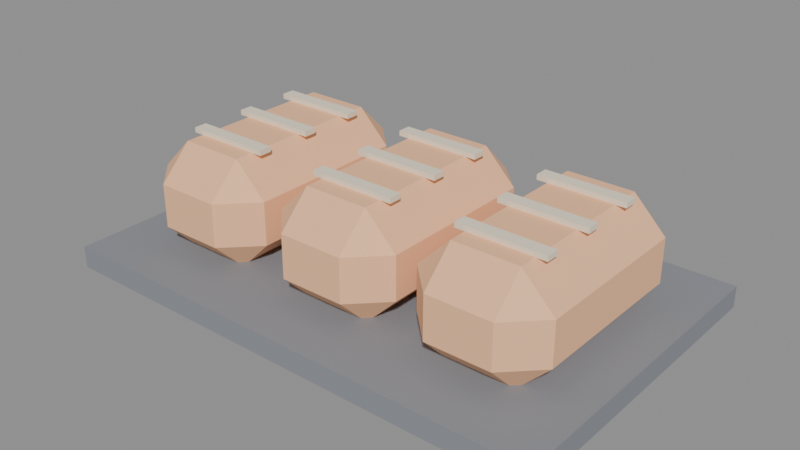# Source: source.blend  (saved by Blender 5.2.45; exported with 4.5.12 LTS)
import bpy
from mathutils import Matrix  # noqa: F401  (used for matrix-valued properties, if any)

bpy.ops.wm.read_factory_settings(use_empty=True)
scene = bpy.context.scene
scene.name = 'Scene'

# ---- images (referenced by path relative to the original .blend; pixels are not part of the script)
import os
ASSET_DIR = os.environ.get("B2B_ASSET_DIR", "")  # directory of the original .blend (textures are referenced by path, not embedded)
HERE = os.path.dirname(os.path.abspath(__file__))  # packed textures are extracted next to this script under _unpacked/

def load_image(name, relpath, width, height, colorspace="sRGB"):
    """Load a texture the original file referenced (path relative to the .blend, or extracted next to this script)."""
    p = next((c for c in (os.path.join(HERE, relpath), os.path.join(ASSET_DIR, relpath)) if relpath and os.path.exists(c)), "")
    if p:
        img = bpy.data.images.load(p, check_existing=True)
        img.name = name
    else:  # same state as the original file: an image datablock whose file is absent (Cycles renders it pink)
        img = bpy.data.images.new(name, width, height)
        img.source = "FILE"
        img.filepath = "//" + (relpath or name)
    img.colorspace_settings.name = colorspace
    return img
img_palette_png = load_image('palette.png', '_unpacked/palette.cadebe72.png', 2508, 2508, 'sRGB')

# ---- materials (node trees are filled in below, after node groups)
mat_sharedpalette_v001 = bpy.data.materials.new('SharedPalette_v001')

# ---- material node trees
mat_sharedpalette_v001.use_nodes = True; mat_sharedpalette_v001.node_tree.nodes.clear()
_N = mat_sharedpalette_v001.node_tree.nodes; _L = mat_sharedpalette_v001.node_tree.links
n0 = _N.new('ShaderNodeBsdfPrincipled'); n0.name = 'Principled BSDF'; n0.location = (-200, 100)
n0.inputs[2].default_value = 0.8
n0.inputs[10].default_value = 0.005
n1 = _N.new('ShaderNodeOutputMaterial'); n1.name = 'Material Output'; n1.location = (200, 100)
n2 = _N.new('ShaderNodeTexImage'); n2.name = 'Image Texture'; n2.location = (0, 0)
n2.image = img_palette_png
n2.interpolation = 'Closest'
_L.new(n0.outputs[0], n1.inputs[0])
_L.new(n2.outputs[0], n0.inputs[0])
n1.is_active_output = True

# ---- meshes
me_cube = bpy.data.meshes.new('Cube')
me_cube.from_pydata([(-0.35, -0.225, -0.015), (-0.35, -0.225, 0.015), (-0.35, 0.225, -0.015), (-0.35, 0.225, 0.015), (0.35, -0.225, -0.015), (0.35, -0.225, 0.015), (0.35, 0.225, -0.015), (0.35, 0.225, 0.015)], [], [(0, 1, 3, 2), (2, 3, 7, 6), (6, 7, 5, 4), (4, 5, 1, 0), (2, 6, 4, 0), (7, 3, 1, 5)])
_uv = me_cube.uv_layers.new(name='UVMap')
_uv.uv.foreach_set('vector', [0.2346, 0.5154, 0.2346, 0.5154, 0.2346, 0.5154, 0.2346, 0.5154, 0.2346, 0.5154, 0.2346, 0.5154, 0.2346, 0.5154, 0.2346, 0.5154, 0.2346, 0.5154, 0.2346, 0.5154, 0.2346, 0.5154, 0.2346, 0.5154, 0.2346, 0.5154, 0.2346, 0.5154, 0.2346, 0.5154, 0.2346, 0.5154, 0.2346, 0.5154, 0.2346, 0.5154, 0.2346, 0.5154, 0.2346, 0.5154, 0.2346, 0.5154, 0.2346, 0.5154, 0.2346, 0.5154, 0.2346, 0.5154])
me_cube.materials.append(mat_sharedpalette_v001)
me_cube.update()
me_cube_001 = bpy.data.meshes.new('Cube.001')
me_cube_001.from_pydata([(-0.045, -0.115, -0.075), (-0.045, -0.16, -0.03), (-0.09, -0.115, -0.03), (-0.045, -0.16, 0.03), (-0.045, -0.115, 0.075), (-0.09, -0.115, 0.03), (-0.045, 0.115, -0.075), (-0.09, 0.115, -0.03), (-0.045, 0.16, -0.03), (-0.045, 0.115, 0.075), (-0.045, 0.16, 0.03), (-0.09, 0.115, 0.03), (0.045, -0.115, -0.075), (0.09, -0.115, -0.03), (0.045, -0.16, -0.03), (0.045, -0.115, 0.075), (0.045, -0.16, 0.03), (0.09, -0.115, 0.03), (0.045, 0.115, -0.075), (0.045, 0.16, -0.03), (0.09, 0.115, -0.03), (0.045, 0.115, 0.075), (0.09, 0.115, 0.03), (0.045, 0.16, 0.03)], [], [(0, 1, 2), (3, 4, 5), (6, 7, 8), (9, 10, 11), (12, 13, 14), (15, 16, 17), (18, 19, 20), (21, 22, 23), (6, 0, 2, 7), (1, 3, 5, 2), (4, 9, 11, 5), (10, 8, 7, 11), (18, 6, 8, 19), (9, 21, 23, 10), (22, 20, 19, 23), (12, 18, 20, 13), (21, 15, 17, 22), (16, 14, 13, 17), (0, 12, 14, 1), (15, 4, 3, 16), (6, 18, 12, 0), (2, 5, 11, 7), (14, 16, 3, 1), (21, 9, 4, 15), (8, 10, 23, 19), (20, 22, 17, 13)])
_uv = me_cube_001.uv_layers.new(name='UVMap')
_uv.uv.foreach_set('vector', [0.1094, 0.8906, 0.1094, 0.8906, 0.1094, 0.8906, 0.1094, 0.8906, 0.1094, 0.8906, 0.1094, 0.8906, 0.1094, 0.8906, 0.1094, 0.8906, 0.1094, 0.8906, 0.1094, 0.8906, 0.1094, 0.8906, 0.1094, 0.8906, 0.1094, 0.8906, 0.1094, 0.8906, 0.1094, 0.8906, 0.1094, 0.8906, 0.1094, 0.8906, 0.1094, 0.8906, 0.1094, 0.8906, 0.1094, 0.8906, 0.1094, 0.8906, 0.1094, 0.8906, 0.1094, 0.8906, 0.1094, 0.8906, 0.1094, 0.8906, 0.1094, 0.8906, 0.1094, 0.8906, 0.1094, 0.8906, 0.1094, 0.8906, 0.1094, 0.8906, 0.1094, 0.8906, 0.1094, 0.8906, 0.1094, 0.8906, 0.1094, 0.8906, 0.1094, 0.8906, 0.1094, 0.8906, 0.1094, 0.8906, 0.1094, 0.8906, 0.1094, 0.8906, 0.1094, 0.8906, 0.1094, 0.8906, 0.1094, 0.8906, 0.1094, 0.8906, 0.1094, 0.8906, 0.1094, 0.8906, 0.1094, 0.8906, 0.1094, 0.8906, 0.1094, 0.8906, 0.1094, 0.8906, 0.1094, 0.8906, 0.1094, 0.8906, 0.1094, 0.8906, 0.1094, 0.8906, 0.1094, 0.8906, 0.1094, 0.8906, 0.1094, 0.8906, 0.1094, 0.8906, 0.1094, 0.8906, 0.1094, 0.8906, 0.1094, 0.8906, 0.1094, 0.8906, 0.1094, 0.8906, 0.1094, 0.8906, 0.1094, 0.8906, 0.1094, 0.8906, 0.1094, 0.8906, 0.1094, 0.8906, 0.1094, 0.8906, 0.1094, 0.8906, 0.1094, 0.8906, 0.1094, 0.8906, 0.1094, 0.8906, 0.1094, 0.8906, 0.1094, 0.8906, 0.1094, 0.8906, 0.1094, 0.8906, 0.1094, 0.8906, 0.1094, 0.8906, 0.1094, 0.8906, 0.1094, 0.8906, 0.1094, 0.8906, 0.1094, 0.8906, 0.1094, 0.8906, 0.1094, 0.8906, 0.1094, 0.8906, 0.1094, 0.8906, 0.1094, 0.8906, 0.1094, 0.8906, 0.1094, 0.8906, 0.1094, 0.8906, 0.1094, 0.8906, 0.1094, 0.8906, 0.1094, 0.8906, 0.1094, 0.8906, 0.1094, 0.8906, 0.1094, 0.8906])
me_cube_001.materials.append(mat_sharedpalette_v001)
me_cube_001.update()
me_cube_002 = bpy.data.meshes.new('Cube.002')
me_cube_002.from_pydata([(-0.06, -0.009, -0.0035), (-0.06, -0.009, 0.0035), (-0.06, 0.009, -0.0035), (-0.06, 0.009, 0.0035), (0.06, -0.009, -0.0035), (0.06, -0.009, 0.0035), (0.06, 0.009, -0.0035), (0.06, 0.009, 0.0035)], [], [(0, 1, 3, 2), (2, 3, 7, 6), (6, 7, 5, 4), (4, 5, 1, 0), (2, 6, 4, 0), (7, 3, 1, 5)])
_uv = me_cube_002.uv_layers.new(name='UVMap')
_uv.uv.foreach_set('vector', [0.01575, 0.578, 0.01575, 0.578, 0.01575, 0.578, 0.01575, 0.578, 0.01575, 0.578, 0.01575, 0.578, 0.01575, 0.578, 0.01575, 0.578, 0.01575, 0.578, 0.01575, 0.578, 0.01575, 0.578, 0.01575, 0.578, 0.01575, 0.578, 0.01575, 0.578, 0.01575, 0.578, 0.01575, 0.578, 0.01575, 0.578, 0.01575, 0.578, 0.01575, 0.578, 0.01575, 0.578, 0.01575, 0.578, 0.01575, 0.578, 0.01575, 0.578, 0.01575, 0.578])
me_cube_002.materials.append(mat_sharedpalette_v001)
me_cube_002.update()
me_cube_003 = bpy.data.meshes.new('Cube.003')
me_cube_003.from_pydata([(-0.06, -0.009, -0.0035), (-0.06, -0.009, 0.0035), (-0.06, 0.009, -0.0035), (-0.06, 0.009, 0.0035), (0.06, -0.009, -0.0035), (0.06, -0.009, 0.0035), (0.06, 0.009, -0.0035), (0.06, 0.009, 0.0035)], [], [(0, 1, 3, 2), (2, 3, 7, 6), (6, 7, 5, 4), (4, 5, 1, 0), (2, 6, 4, 0), (7, 3, 1, 5)])
_uv = me_cube_003.uv_layers.new(name='UVMap')
_uv.uv.foreach_set('vector', [0.01575, 0.578, 0.01575, 0.578, 0.01575, 0.578, 0.01575, 0.578, 0.01575, 0.578, 0.01575, 0.578, 0.01575, 0.578, 0.01575, 0.578, 0.01575, 0.578, 0.01575, 0.578, 0.01575, 0.578, 0.01575, 0.578, 0.01575, 0.578, 0.01575, 0.578, 0.01575, 0.578, 0.01575, 0.578, 0.01575, 0.578, 0.01575, 0.578, 0.01575, 0.578, 0.01575, 0.578, 0.01575, 0.578, 0.01575, 0.578, 0.01575, 0.578, 0.01575, 0.578])
me_cube_003.materials.append(mat_sharedpalette_v001)
me_cube_003.update()
me_cube_004 = bpy.data.meshes.new('Cube.004')
me_cube_004.from_pydata([(-0.06, -0.009, -0.0035), (-0.06, -0.009, 0.0035), (-0.06, 0.009, -0.0035), (-0.06, 0.009, 0.0035), (0.06, -0.009, -0.0035), (0.06, -0.009, 0.0035), (0.06, 0.009, -0.0035), (0.06, 0.009, 0.0035)], [], [(0, 1, 3, 2), (2, 3, 7, 6), (6, 7, 5, 4), (4, 5, 1, 0), (2, 6, 4, 0), (7, 3, 1, 5)])
_uv = me_cube_004.uv_layers.new(name='UVMap')
_uv.uv.foreach_set('vector', [0.01575, 0.578, 0.01575, 0.578, 0.01575, 0.578, 0.01575, 0.578, 0.01575, 0.578, 0.01575, 0.578, 0.01575, 0.578, 0.01575, 0.578, 0.01575, 0.578, 0.01575, 0.578, 0.01575, 0.578, 0.01575, 0.578, 0.01575, 0.578, 0.01575, 0.578, 0.01575, 0.578, 0.01575, 0.578, 0.01575, 0.578, 0.01575, 0.578, 0.01575, 0.578, 0.01575, 0.578, 0.01575, 0.578, 0.01575, 0.578, 0.01575, 0.578, 0.01575, 0.578])
me_cube_004.materials.append(mat_sharedpalette_v001)
me_cube_004.update()
me_cube_005 = bpy.data.meshes.new('Cube.005')
me_cube_005.from_pydata([(-0.045, -0.115, -0.075), (-0.045, -0.16, -0.03), (-0.09, -0.115, -0.03), (-0.045, -0.16, 0.03), (-0.045, -0.115, 0.075), (-0.09, -0.115, 0.03), (-0.045, 0.115, -0.075), (-0.09, 0.115, -0.03), (-0.045, 0.16, -0.03), (-0.045, 0.115, 0.075), (-0.045, 0.16, 0.03), (-0.09, 0.115, 0.03), (0.045, -0.115, -0.075), (0.09, -0.115, -0.03), (0.045, -0.16, -0.03), (0.045, -0.115, 0.075), (0.045, -0.16, 0.03), (0.09, -0.115, 0.03), (0.045, 0.115, -0.075), (0.045, 0.16, -0.03), (0.09, 0.115, -0.03), (0.045, 0.115, 0.075), (0.09, 0.115, 0.03), (0.045, 0.16, 0.03)], [], [(0, 1, 2), (3, 4, 5), (6, 7, 8), (9, 10, 11), (12, 13, 14), (15, 16, 17), (18, 19, 20), (21, 22, 23), (6, 0, 2, 7), (1, 3, 5, 2), (4, 9, 11, 5), (10, 8, 7, 11), (18, 6, 8, 19), (9, 21, 23, 10), (22, 20, 19, 23), (12, 18, 20, 13), (21, 15, 17, 22), (16, 14, 13, 17), (0, 12, 14, 1), (15, 4, 3, 16), (6, 18, 12, 0), (2, 5, 11, 7), (14, 16, 3, 1), (21, 9, 4, 15), (8, 10, 23, 19), (20, 22, 17, 13)])
_uv = me_cube_005.uv_layers.new(name='UVMap')
_uv.uv.foreach_set('vector', [0.1094, 0.8906, 0.1094, 0.8906, 0.1094, 0.8906, 0.1094, 0.8906, 0.1094, 0.8906, 0.1094, 0.8906, 0.1094, 0.8906, 0.1094, 0.8906, 0.1094, 0.8906, 0.1094, 0.8906, 0.1094, 0.8906, 0.1094, 0.8906, 0.1094, 0.8906, 0.1094, 0.8906, 0.1094, 0.8906, 0.1094, 0.8906, 0.1094, 0.8906, 0.1094, 0.8906, 0.1094, 0.8906, 0.1094, 0.8906, 0.1094, 0.8906, 0.1094, 0.8906, 0.1094, 0.8906, 0.1094, 0.8906, 0.1094, 0.8906, 0.1094, 0.8906, 0.1094, 0.8906, 0.1094, 0.8906, 0.1094, 0.8906, 0.1094, 0.8906, 0.1094, 0.8906, 0.1094, 0.8906, 0.1094, 0.8906, 0.1094, 0.8906, 0.1094, 0.8906, 0.1094, 0.8906, 0.1094, 0.8906, 0.1094, 0.8906, 0.1094, 0.8906, 0.1094, 0.8906, 0.1094, 0.8906, 0.1094, 0.8906, 0.1094, 0.8906, 0.1094, 0.8906, 0.1094, 0.8906, 0.1094, 0.8906, 0.1094, 0.8906, 0.1094, 0.8906, 0.1094, 0.8906, 0.1094, 0.8906, 0.1094, 0.8906, 0.1094, 0.8906, 0.1094, 0.8906, 0.1094, 0.8906, 0.1094, 0.8906, 0.1094, 0.8906, 0.1094, 0.8906, 0.1094, 0.8906, 0.1094, 0.8906, 0.1094, 0.8906, 0.1094, 0.8906, 0.1094, 0.8906, 0.1094, 0.8906, 0.1094, 0.8906, 0.1094, 0.8906, 0.1094, 0.8906, 0.1094, 0.8906, 0.1094, 0.8906, 0.1094, 0.8906, 0.1094, 0.8906, 0.1094, 0.8906, 0.1094, 0.8906, 0.1094, 0.8906, 0.1094, 0.8906, 0.1094, 0.8906, 0.1094, 0.8906, 0.1094, 0.8906, 0.1094, 0.8906, 0.1094, 0.8906, 0.1094, 0.8906, 0.1094, 0.8906, 0.1094, 0.8906, 0.1094, 0.8906, 0.1094, 0.8906, 0.1094, 0.8906, 0.1094, 0.8906, 0.1094, 0.8906, 0.1094, 0.8906, 0.1094, 0.8906, 0.1094, 0.8906, 0.1094, 0.8906, 0.1094, 0.8906, 0.1094, 0.8906, 0.1094, 0.8906, 0.1094, 0.8906, 0.1094, 0.8906])
me_cube_005.materials.append(mat_sharedpalette_v001)
me_cube_005.update()
me_cube_006 = bpy.data.meshes.new('Cube.006')
me_cube_006.from_pydata([(-0.06, -0.009, -0.0035), (-0.06, -0.009, 0.0035), (-0.06, 0.009, -0.0035), (-0.06, 0.009, 0.0035), (0.06, -0.009, -0.0035), (0.06, -0.009, 0.0035), (0.06, 0.009, -0.0035), (0.06, 0.009, 0.0035)], [], [(0, 1, 3, 2), (2, 3, 7, 6), (6, 7, 5, 4), (4, 5, 1, 0), (2, 6, 4, 0), (7, 3, 1, 5)])
_uv = me_cube_006.uv_layers.new(name='UVMap')
_uv.uv.foreach_set('vector', [0.01575, 0.578, 0.01575, 0.578, 0.01575, 0.578, 0.01575, 0.578, 0.01575, 0.578, 0.01575, 0.578, 0.01575, 0.578, 0.01575, 0.578, 0.01575, 0.578, 0.01575, 0.578, 0.01575, 0.578, 0.01575, 0.578, 0.01575, 0.578, 0.01575, 0.578, 0.01575, 0.578, 0.01575, 0.578, 0.01575, 0.578, 0.01575, 0.578, 0.01575, 0.578, 0.01575, 0.578, 0.01575, 0.578, 0.01575, 0.578, 0.01575, 0.578, 0.01575, 0.578])
me_cube_006.materials.append(mat_sharedpalette_v001)
me_cube_006.update()
me_cube_007 = bpy.data.meshes.new('Cube.007')
me_cube_007.from_pydata([(-0.06, -0.009, -0.0035), (-0.06, -0.009, 0.0035), (-0.06, 0.009, -0.0035), (-0.06, 0.009, 0.0035), (0.06, -0.009, -0.0035), (0.06, -0.009, 0.0035), (0.06, 0.009, -0.0035), (0.06, 0.009, 0.0035)], [], [(0, 1, 3, 2), (2, 3, 7, 6), (6, 7, 5, 4), (4, 5, 1, 0), (2, 6, 4, 0), (7, 3, 1, 5)])
_uv = me_cube_007.uv_layers.new(name='UVMap')
_uv.uv.foreach_set('vector', [0.01575, 0.578, 0.01575, 0.578, 0.01575, 0.578, 0.01575, 0.578, 0.01575, 0.578, 0.01575, 0.578, 0.01575, 0.578, 0.01575, 0.578, 0.01575, 0.578, 0.01575, 0.578, 0.01575, 0.578, 0.01575, 0.578, 0.01575, 0.578, 0.01575, 0.578, 0.01575, 0.578, 0.01575, 0.578, 0.01575, 0.578, 0.01575, 0.578, 0.01575, 0.578, 0.01575, 0.578, 0.01575, 0.578, 0.01575, 0.578, 0.01575, 0.578, 0.01575, 0.578])
me_cube_007.materials.append(mat_sharedpalette_v001)
me_cube_007.update()
me_cube_008 = bpy.data.meshes.new('Cube.008')
me_cube_008.from_pydata([(-0.06, -0.009, -0.0035), (-0.06, -0.009, 0.0035), (-0.06, 0.009, -0.0035), (-0.06, 0.009, 0.0035), (0.06, -0.009, -0.0035), (0.06, -0.009, 0.0035), (0.06, 0.009, -0.0035), (0.06, 0.009, 0.0035)], [], [(0, 1, 3, 2), (2, 3, 7, 6), (6, 7, 5, 4), (4, 5, 1, 0), (2, 6, 4, 0), (7, 3, 1, 5)])
_uv = me_cube_008.uv_layers.new(name='UVMap')
_uv.uv.foreach_set('vector', [0.01575, 0.578, 0.01575, 0.578, 0.01575, 0.578, 0.01575, 0.578, 0.01575, 0.578, 0.01575, 0.578, 0.01575, 0.578, 0.01575, 0.578, 0.01575, 0.578, 0.01575, 0.578, 0.01575, 0.578, 0.01575, 0.578, 0.01575, 0.578, 0.01575, 0.578, 0.01575, 0.578, 0.01575, 0.578, 0.01575, 0.578, 0.01575, 0.578, 0.01575, 0.578, 0.01575, 0.578, 0.01575, 0.578, 0.01575, 0.578, 0.01575, 0.578, 0.01575, 0.578])
me_cube_008.materials.append(mat_sharedpalette_v001)
me_cube_008.update()
me_cube_009 = bpy.data.meshes.new('Cube.009')
me_cube_009.from_pydata([(-0.045, -0.115, -0.075), (-0.045, -0.16, -0.03), (-0.09, -0.115, -0.03), (-0.045, -0.16, 0.03), (-0.045, -0.115, 0.075), (-0.09, -0.115, 0.03), (-0.045, 0.115, -0.075), (-0.09, 0.115, -0.03), (-0.045, 0.16, -0.03), (-0.045, 0.115, 0.075), (-0.045, 0.16, 0.03), (-0.09, 0.115, 0.03), (0.045, -0.115, -0.075), (0.09, -0.115, -0.03), (0.045, -0.16, -0.03), (0.045, -0.115, 0.075), (0.045, -0.16, 0.03), (0.09, -0.115, 0.03), (0.045, 0.115, -0.075), (0.045, 0.16, -0.03), (0.09, 0.115, -0.03), (0.045, 0.115, 0.075), (0.09, 0.115, 0.03), (0.045, 0.16, 0.03)], [], [(0, 1, 2), (3, 4, 5), (6, 7, 8), (9, 10, 11), (12, 13, 14), (15, 16, 17), (18, 19, 20), (21, 22, 23), (6, 0, 2, 7), (1, 3, 5, 2), (4, 9, 11, 5), (10, 8, 7, 11), (18, 6, 8, 19), (9, 21, 23, 10), (22, 20, 19, 23), (12, 18, 20, 13), (21, 15, 17, 22), (16, 14, 13, 17), (0, 12, 14, 1), (15, 4, 3, 16), (6, 18, 12, 0), (2, 5, 11, 7), (14, 16, 3, 1), (21, 9, 4, 15), (8, 10, 23, 19), (20, 22, 17, 13)])
_uv = me_cube_009.uv_layers.new(name='UVMap')
_uv.uv.foreach_set('vector', [0.1094, 0.8906, 0.1094, 0.8906, 0.1094, 0.8906, 0.1094, 0.8906, 0.1094, 0.8906, 0.1094, 0.8906, 0.1094, 0.8906, 0.1094, 0.8906, 0.1094, 0.8906, 0.1094, 0.8906, 0.1094, 0.8906, 0.1094, 0.8906, 0.1094, 0.8906, 0.1094, 0.8906, 0.1094, 0.8906, 0.1094, 0.8906, 0.1094, 0.8906, 0.1094, 0.8906, 0.1094, 0.8906, 0.1094, 0.8906, 0.1094, 0.8906, 0.1094, 0.8906, 0.1094, 0.8906, 0.1094, 0.8906, 0.1094, 0.8906, 0.1094, 0.8906, 0.1094, 0.8906, 0.1094, 0.8906, 0.1094, 0.8906, 0.1094, 0.8906, 0.1094, 0.8906, 0.1094, 0.8906, 0.1094, 0.8906, 0.1094, 0.8906, 0.1094, 0.8906, 0.1094, 0.8906, 0.1094, 0.8906, 0.1094, 0.8906, 0.1094, 0.8906, 0.1094, 0.8906, 0.1094, 0.8906, 0.1094, 0.8906, 0.1094, 0.8906, 0.1094, 0.8906, 0.1094, 0.8906, 0.1094, 0.8906, 0.1094, 0.8906, 0.1094, 0.8906, 0.1094, 0.8906, 0.1094, 0.8906, 0.1094, 0.8906, 0.1094, 0.8906, 0.1094, 0.8906, 0.1094, 0.8906, 0.1094, 0.8906, 0.1094, 0.8906, 0.1094, 0.8906, 0.1094, 0.8906, 0.1094, 0.8906, 0.1094, 0.8906, 0.1094, 0.8906, 0.1094, 0.8906, 0.1094, 0.8906, 0.1094, 0.8906, 0.1094, 0.8906, 0.1094, 0.8906, 0.1094, 0.8906, 0.1094, 0.8906, 0.1094, 0.8906, 0.1094, 0.8906, 0.1094, 0.8906, 0.1094, 0.8906, 0.1094, 0.8906, 0.1094, 0.8906, 0.1094, 0.8906, 0.1094, 0.8906, 0.1094, 0.8906, 0.1094, 0.8906, 0.1094, 0.8906, 0.1094, 0.8906, 0.1094, 0.8906, 0.1094, 0.8906, 0.1094, 0.8906, 0.1094, 0.8906, 0.1094, 0.8906, 0.1094, 0.8906, 0.1094, 0.8906, 0.1094, 0.8906, 0.1094, 0.8906, 0.1094, 0.8906, 0.1094, 0.8906, 0.1094, 0.8906, 0.1094, 0.8906, 0.1094, 0.8906, 0.1094, 0.8906, 0.1094, 0.8906])
me_cube_009.materials.append(mat_sharedpalette_v001)
me_cube_009.update()
me_cube_010 = bpy.data.meshes.new('Cube.010')
me_cube_010.from_pydata([(-0.06, -0.009, -0.0035), (-0.06, -0.009, 0.0035), (-0.06, 0.009, -0.0035), (-0.06, 0.009, 0.0035), (0.06, -0.009, -0.0035), (0.06, -0.009, 0.0035), (0.06, 0.009, -0.0035), (0.06, 0.009, 0.0035)], [], [(0, 1, 3, 2), (2, 3, 7, 6), (6, 7, 5, 4), (4, 5, 1, 0), (2, 6, 4, 0), (7, 3, 1, 5)])
_uv = me_cube_010.uv_layers.new(name='UVMap')
_uv.uv.foreach_set('vector', [0.01575, 0.578, 0.01575, 0.578, 0.01575, 0.578, 0.01575, 0.578, 0.01575, 0.578, 0.01575, 0.578, 0.01575, 0.578, 0.01575, 0.578, 0.01575, 0.578, 0.01575, 0.578, 0.01575, 0.578, 0.01575, 0.578, 0.01575, 0.578, 0.01575, 0.578, 0.01575, 0.578, 0.01575, 0.578, 0.01575, 0.578, 0.01575, 0.578, 0.01575, 0.578, 0.01575, 0.578, 0.01575, 0.578, 0.01575, 0.578, 0.01575, 0.578, 0.01575, 0.578])
me_cube_010.materials.append(mat_sharedpalette_v001)
me_cube_010.update()
me_cube_011 = bpy.data.meshes.new('Cube.011')
me_cube_011.from_pydata([(-0.06, -0.009, -0.0035), (-0.06, -0.009, 0.0035), (-0.06, 0.009, -0.0035), (-0.06, 0.009, 0.0035), (0.06, -0.009, -0.0035), (0.06, -0.009, 0.0035), (0.06, 0.009, -0.0035), (0.06, 0.009, 0.0035)], [], [(0, 1, 3, 2), (2, 3, 7, 6), (6, 7, 5, 4), (4, 5, 1, 0), (2, 6, 4, 0), (7, 3, 1, 5)])
_uv = me_cube_011.uv_layers.new(name='UVMap')
_uv.uv.foreach_set('vector', [0.01575, 0.578, 0.01575, 0.578, 0.01575, 0.578, 0.01575, 0.578, 0.01575, 0.578, 0.01575, 0.578, 0.01575, 0.578, 0.01575, 0.578, 0.01575, 0.578, 0.01575, 0.578, 0.01575, 0.578, 0.01575, 0.578, 0.01575, 0.578, 0.01575, 0.578, 0.01575, 0.578, 0.01575, 0.578, 0.01575, 0.578, 0.01575, 0.578, 0.01575, 0.578, 0.01575, 0.578, 0.01575, 0.578, 0.01575, 0.578, 0.01575, 0.578, 0.01575, 0.578])
me_cube_011.materials.append(mat_sharedpalette_v001)
me_cube_011.update()
me_cube_012 = bpy.data.meshes.new('Cube.012')
me_cube_012.from_pydata([(-0.06, -0.009, -0.0035), (-0.06, -0.009, 0.0035), (-0.06, 0.009, -0.0035), (-0.06, 0.009, 0.0035), (0.06, -0.009, -0.0035), (0.06, -0.009, 0.0035), (0.06, 0.009, -0.0035), (0.06, 0.009, 0.0035)], [], [(0, 1, 3, 2), (2, 3, 7, 6), (6, 7, 5, 4), (4, 5, 1, 0), (2, 6, 4, 0), (7, 3, 1, 5)])
_uv = me_cube_012.uv_layers.new(name='UVMap')
_uv.uv.foreach_set('vector', [0.01575, 0.578, 0.01575, 0.578, 0.01575, 0.578, 0.01575, 0.578, 0.01575, 0.578, 0.01575, 0.578, 0.01575, 0.578, 0.01575, 0.578, 0.01575, 0.578, 0.01575, 0.578, 0.01575, 0.578, 0.01575, 0.578, 0.01575, 0.578, 0.01575, 0.578, 0.01575, 0.578, 0.01575, 0.578, 0.01575, 0.578, 0.01575, 0.578, 0.01575, 0.578, 0.01575, 0.578, 0.01575, 0.578, 0.01575, 0.578, 0.01575, 0.578, 0.01575, 0.578])
me_cube_012.materials.append(mat_sharedpalette_v001)
me_cube_012.update()

# ---- objects
ob_baking_tray = bpy.data.objects.new('Baking tray', me_cube)
ob_bread_loaf = bpy.data.objects.new('Bread loaf', me_cube_001)
ob_bread_score = bpy.data.objects.new('Bread score', me_cube_002)
ob_bread_score_001 = bpy.data.objects.new('Bread score.001', me_cube_003)
ob_bread_score_002 = bpy.data.objects.new('Bread score.002', me_cube_004)
ob_bread_loaf_001 = bpy.data.objects.new('Bread loaf.001', me_cube_005)
ob_bread_score_003 = bpy.data.objects.new('Bread score.003', me_cube_006)
ob_bread_score_004 = bpy.data.objects.new('Bread score.004', me_cube_007)
ob_bread_score_005 = bpy.data.objects.new('Bread score.005', me_cube_008)
ob_bread_loaf_002 = bpy.data.objects.new('Bread loaf.002', me_cube_009)
ob_bread_score_006 = bpy.data.objects.new('Bread score.006', me_cube_010)
ob_bread_score_007 = bpy.data.objects.new('Bread score.007', me_cube_011)
ob_bread_score_008 = bpy.data.objects.new('Bread score.008', me_cube_012)

# ---- transforms, parenting, visibility, modifiers, constraints
ob_baking_tray.location = (0.0, 0.0, 0.015)
ob_bread_loaf.location = (-0.21, 0.0, 0.095)
ob_bread_score.location = (-0.21, -0.08, 0.173)
ob_bread_score_001.location = (-0.21, 0.0, 0.173)
ob_bread_score_002.location = (-0.21, 0.08, 0.173)
ob_bread_loaf_001.location = (0.0, 0.0, 0.095)
ob_bread_score_003.location = (0.0, -0.08, 0.173)
ob_bread_score_004.location = (0.0, 0.0, 0.173)
ob_bread_score_005.location = (0.0, 0.08, 0.173)
ob_bread_loaf_002.location = (0.21, 0.0, 0.095)
ob_bread_score_006.location = (0.21, -0.08, 0.173)
ob_bread_score_007.location = (0.21, 0.0, 0.173)
ob_bread_score_008.location = (0.21, 0.08, 0.173)

# ---- collection membership
scene.collection.objects.link(ob_baking_tray)
scene.collection.objects.link(ob_bread_loaf)
scene.collection.objects.link(ob_bread_score)
scene.collection.objects.link(ob_bread_score_001)
scene.collection.objects.link(ob_bread_score_002)
scene.collection.objects.link(ob_bread_loaf_001)
scene.collection.objects.link(ob_bread_score_003)
scene.collection.objects.link(ob_bread_score_004)
scene.collection.objects.link(ob_bread_score_005)
scene.collection.objects.link(ob_bread_loaf_002)
scene.collection.objects.link(ob_bread_score_006)
scene.collection.objects.link(ob_bread_score_007)
scene.collection.objects.link(ob_bread_score_008)

# ---- scene / render settings (as saved in the file)
scene.frame_start = 1; scene.frame_end = 250; scene.frame_set(1)
scene.render.engine = 'BLENDER_EEVEE_NEXT'
scene.render.bake_bias = 0.0
scene.render.bake_samples = 0
scene.render.compositor_device = 'GPU'
scene.eevee.use_volume_custom_range = False
scene.eevee.fast_gi_thickness_near = 0.1
scene.eevee.fast_gi_thickness_far = 0.0
scene.eevee.ray_tracing_options.screen_trace_thickness = 0.1
bpy.context.view_layer.update()

# ---- added for rendering (the .blend has no active camera and no usable light): camera, sun + grey world if the file has none
cam_auto = bpy.data.cameras.new('AutoCamera')
cam_auto.lens = 50.0
cam_auto.sensor_width = 36.0
cam_auto.clip_end = 1000.0
ob_auto_camera = bpy.data.objects.new('AutoCamera', cam_auto)
scene.collection.objects.link(ob_auto_camera)
ob_auto_camera.location = (0.787068, -0.944481, 0.717904)
ob_auto_camera.rotation_euler = (1.09748, -7.21219e-08, 0.694738)
scene.camera = ob_auto_camera
light_auto_sun = bpy.data.lights.new('AutoSun', 'SUN')
light_auto_sun.energy = 3.0
light_auto_sun.angle = 0.0523599
ob_auto_sun = bpy.data.objects.new('AutoSun', light_auto_sun)
scene.collection.objects.link(ob_auto_sun)
ob_auto_sun.rotation_euler = (0.872665, 0.174533, 0.523599)
if scene.world is None:
    world_auto = bpy.data.worlds.new('AutoWorld')
    world_auto.color = (0.3, 0.3, 0.3)
    scene.world = world_auto
bpy.context.view_layer.update()
